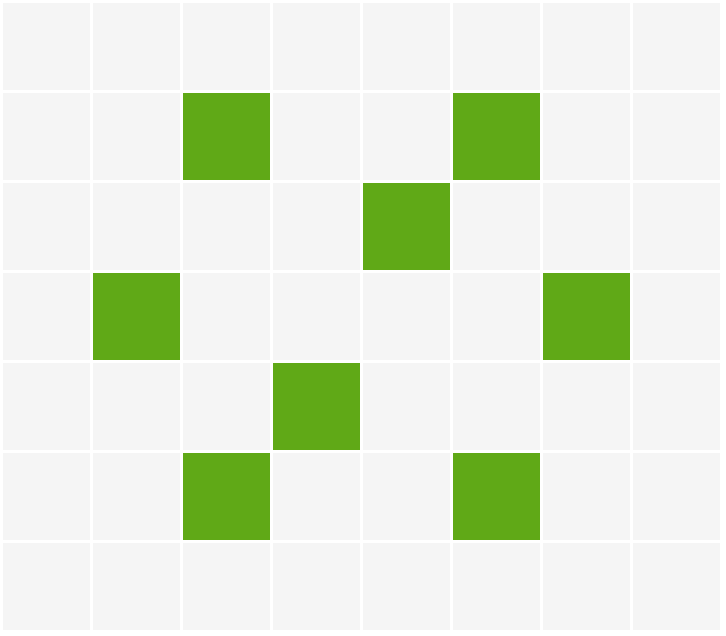

The diagram above was exported from draw.io. Its source (the exported page's mxGraphModel, read from the mxfile embedded in the PNG):
<mxGraphModel dx="66" dy="297" grid="1" gridSize="10" guides="1" tooltips="1" connect="1" arrows="1" fold="1" page="0" pageScale="1" pageWidth="827" pageHeight="1169" background="#ffffff" math="0" shadow="0">
  <root>
    <mxCell id="0" />
    <mxCell id="1" parent="0" />
    <mxCell id="20" value="" style="rounded=0;whiteSpace=wrap;html=1;fillColor=#f5f5f5;fontColor=#333333;strokeColor=#ffffff;" parent="1" vertex="1">
      <mxGeometry x="560" width="30" height="30" as="geometry" />
    </mxCell>
    <mxCell id="40" value="" style="rounded=0;whiteSpace=wrap;html=1;fillColor=#f5f5f5;fontColor=#333333;strokeColor=#ffffff;" parent="1" vertex="1">
      <mxGeometry x="590" width="30" height="30" as="geometry" />
    </mxCell>
    <mxCell id="41" value="" style="rounded=0;whiteSpace=wrap;html=1;fillColor=#f5f5f5;fontColor=#333333;strokeColor=#ffffff;" parent="1" vertex="1">
      <mxGeometry x="620" width="30" height="30" as="geometry" />
    </mxCell>
    <mxCell id="42" value="" style="rounded=0;whiteSpace=wrap;html=1;fillColor=#f5f5f5;fontColor=#333333;strokeColor=#ffffff;" parent="1" vertex="1">
      <mxGeometry x="650" width="30" height="30" as="geometry" />
    </mxCell>
    <mxCell id="43" value="" style="rounded=0;whiteSpace=wrap;html=1;fillColor=#f5f5f5;fontColor=#333333;strokeColor=#ffffff;" parent="1" vertex="1">
      <mxGeometry x="680" width="30" height="30" as="geometry" />
    </mxCell>
    <mxCell id="44" value="" style="rounded=0;whiteSpace=wrap;html=1;fillColor=#f5f5f5;fontColor=#333333;strokeColor=#ffffff;" parent="1" vertex="1">
      <mxGeometry x="560" y="30" width="30" height="30" as="geometry" />
    </mxCell>
    <mxCell id="45" value="" style="rounded=0;whiteSpace=wrap;html=1;fillColor=#f5f5f5;fontColor=#333333;strokeColor=#ffffff;" parent="1" vertex="1">
      <mxGeometry x="590" y="30" width="30" height="30" as="geometry" />
    </mxCell>
    <mxCell id="46" value="" style="rounded=0;whiteSpace=wrap;html=1;fillColor=#60a917;fontColor=#ffffff;strokeColor=#ffffff;" parent="1" vertex="1">
      <mxGeometry x="620" y="30" width="30" height="30" as="geometry" />
    </mxCell>
    <mxCell id="47" value="" style="rounded=0;whiteSpace=wrap;html=1;fillColor=#f5f5f5;fontColor=#333333;strokeColor=#ffffff;" parent="1" vertex="1">
      <mxGeometry x="650" y="30" width="30" height="30" as="geometry" />
    </mxCell>
    <mxCell id="48" value="" style="rounded=0;whiteSpace=wrap;html=1;fillColor=#f5f5f5;fontColor=#333333;strokeColor=#ffffff;" parent="1" vertex="1">
      <mxGeometry x="680" y="30" width="30" height="30" as="geometry" />
    </mxCell>
    <mxCell id="49" value="" style="rounded=0;whiteSpace=wrap;html=1;fillColor=#f5f5f5;fontColor=#333333;strokeColor=#ffffff;" parent="1" vertex="1">
      <mxGeometry x="560" y="60" width="30" height="30" as="geometry" />
    </mxCell>
    <mxCell id="50" value="" style="rounded=0;whiteSpace=wrap;html=1;fillColor=#f5f5f5;fontColor=#333333;strokeColor=#ffffff;" parent="1" vertex="1">
      <mxGeometry x="590" y="60" width="30" height="30" as="geometry" />
    </mxCell>
    <mxCell id="51" value="" style="rounded=0;whiteSpace=wrap;html=1;fillColor=#f5f5f5;fontColor=#333333;strokeColor=#ffffff;" parent="1" vertex="1">
      <mxGeometry x="620" y="60" width="30" height="30" as="geometry" />
    </mxCell>
    <mxCell id="52" value="" style="rounded=0;whiteSpace=wrap;html=1;fillColor=#f5f5f5;fontColor=#333333;strokeColor=#ffffff;" parent="1" vertex="1">
      <mxGeometry x="650" y="60" width="30" height="30" as="geometry" />
    </mxCell>
    <mxCell id="53" value="" style="rounded=0;whiteSpace=wrap;html=1;fillColor=#60a917;fontColor=#ffffff;strokeColor=#ffffff;" parent="1" vertex="1">
      <mxGeometry x="680" y="60" width="30" height="30" as="geometry" />
    </mxCell>
    <mxCell id="54" value="" style="rounded=0;whiteSpace=wrap;html=1;fillColor=#f5f5f5;fontColor=#333333;strokeColor=#ffffff;" parent="1" vertex="1">
      <mxGeometry x="560" y="90" width="30" height="30" as="geometry" />
    </mxCell>
    <mxCell id="55" value="" style="rounded=0;whiteSpace=wrap;html=1;fillColor=#60a917;fontColor=#ffffff;strokeColor=#ffffff;" parent="1" vertex="1">
      <mxGeometry x="590" y="90" width="30" height="30" as="geometry" />
    </mxCell>
    <mxCell id="56" value="" style="rounded=0;whiteSpace=wrap;html=1;fillColor=#f5f5f5;fontColor=#333333;strokeColor=#ffffff;" parent="1" vertex="1">
      <mxGeometry x="620" y="90" width="30" height="30" as="geometry" />
    </mxCell>
    <mxCell id="57" value="" style="rounded=0;whiteSpace=wrap;html=1;fillColor=#f5f5f5;fontColor=#333333;strokeColor=#ffffff;" parent="1" vertex="1">
      <mxGeometry x="650" y="90" width="30" height="30" as="geometry" />
    </mxCell>
    <mxCell id="58" value="" style="rounded=0;whiteSpace=wrap;html=1;fillColor=#f5f5f5;fontColor=#333333;strokeColor=#ffffff;" parent="1" vertex="1">
      <mxGeometry x="680" y="90" width="30" height="30" as="geometry" />
    </mxCell>
    <mxCell id="59" value="" style="rounded=0;whiteSpace=wrap;html=1;fillColor=#f5f5f5;fontColor=#333333;strokeColor=#ffffff;" vertex="1" parent="1">
      <mxGeometry x="710" width="30" height="30" as="geometry" />
    </mxCell>
    <mxCell id="60" value="" style="rounded=0;whiteSpace=wrap;html=1;fillColor=#f5f5f5;fontColor=#333333;strokeColor=#ffffff;" vertex="1" parent="1">
      <mxGeometry x="740" width="30" height="30" as="geometry" />
    </mxCell>
    <mxCell id="61" value="" style="rounded=0;whiteSpace=wrap;html=1;fillColor=#f5f5f5;fontColor=#333333;strokeColor=#ffffff;" vertex="1" parent="1">
      <mxGeometry x="770" width="30" height="30" as="geometry" />
    </mxCell>
    <mxCell id="62" value="" style="rounded=0;whiteSpace=wrap;html=1;fillColor=#60a917;fontColor=#ffffff;strokeColor=#ffffff;" vertex="1" parent="1">
      <mxGeometry x="710" y="30" width="30" height="30" as="geometry" />
    </mxCell>
    <mxCell id="63" value="" style="rounded=0;whiteSpace=wrap;html=1;fillColor=#f5f5f5;fontColor=#333333;strokeColor=#ffffff;" vertex="1" parent="1">
      <mxGeometry x="740" y="30" width="30" height="30" as="geometry" />
    </mxCell>
    <mxCell id="64" value="" style="rounded=0;whiteSpace=wrap;html=1;fillColor=#f5f5f5;fontColor=#333333;strokeColor=#ffffff;" vertex="1" parent="1">
      <mxGeometry x="770" y="30" width="30" height="30" as="geometry" />
    </mxCell>
    <mxCell id="65" value="" style="rounded=0;whiteSpace=wrap;html=1;fillColor=#f5f5f5;fontColor=#333333;strokeColor=#ffffff;" vertex="1" parent="1">
      <mxGeometry x="710" y="60" width="30" height="30" as="geometry" />
    </mxCell>
    <mxCell id="66" value="" style="rounded=0;whiteSpace=wrap;html=1;fillColor=#f5f5f5;fontColor=#333333;strokeColor=#ffffff;" vertex="1" parent="1">
      <mxGeometry x="740" y="60" width="30" height="30" as="geometry" />
    </mxCell>
    <mxCell id="67" value="" style="rounded=0;whiteSpace=wrap;html=1;fillColor=#f5f5f5;fontColor=#333333;strokeColor=#ffffff;" vertex="1" parent="1">
      <mxGeometry x="770" y="60" width="30" height="30" as="geometry" />
    </mxCell>
    <mxCell id="68" value="" style="rounded=0;whiteSpace=wrap;html=1;fillColor=#f5f5f5;fontColor=#333333;strokeColor=#ffffff;" vertex="1" parent="1">
      <mxGeometry x="710" y="90" width="30" height="30" as="geometry" />
    </mxCell>
    <mxCell id="69" value="" style="rounded=0;whiteSpace=wrap;html=1;fillColor=#60a917;fontColor=#ffffff;strokeColor=#ffffff;" vertex="1" parent="1">
      <mxGeometry x="740" y="90" width="30" height="30" as="geometry" />
    </mxCell>
    <mxCell id="70" value="" style="rounded=0;whiteSpace=wrap;html=1;fillColor=#f5f5f5;fontColor=#333333;strokeColor=#ffffff;" vertex="1" parent="1">
      <mxGeometry x="770" y="90" width="30" height="30" as="geometry" />
    </mxCell>
    <mxCell id="71" value="" style="rounded=0;whiteSpace=wrap;html=1;fillColor=#f5f5f5;fontColor=#333333;strokeColor=#ffffff;" vertex="1" parent="1">
      <mxGeometry x="560" y="120" width="30" height="30" as="geometry" />
    </mxCell>
    <mxCell id="72" value="" style="rounded=0;whiteSpace=wrap;html=1;fillColor=#f5f5f5;fontColor=#333333;strokeColor=#ffffff;" vertex="1" parent="1">
      <mxGeometry x="590" y="120" width="30" height="30" as="geometry" />
    </mxCell>
    <mxCell id="73" value="" style="rounded=0;whiteSpace=wrap;html=1;fillColor=#f5f5f5;fontColor=#333333;strokeColor=#ffffff;" vertex="1" parent="1">
      <mxGeometry x="620" y="120" width="30" height="30" as="geometry" />
    </mxCell>
    <mxCell id="74" value="" style="rounded=0;whiteSpace=wrap;html=1;fillColor=#60a917;fontColor=#ffffff;strokeColor=#ffffff;" vertex="1" parent="1">
      <mxGeometry x="650" y="120" width="30" height="30" as="geometry" />
    </mxCell>
    <mxCell id="75" value="" style="rounded=0;whiteSpace=wrap;html=1;fillColor=#f5f5f5;fontColor=#333333;strokeColor=#ffffff;" vertex="1" parent="1">
      <mxGeometry x="680" y="120" width="30" height="30" as="geometry" />
    </mxCell>
    <mxCell id="76" value="" style="rounded=0;whiteSpace=wrap;html=1;fillColor=#f5f5f5;fontColor=#333333;strokeColor=#ffffff;" vertex="1" parent="1">
      <mxGeometry x="560" y="150" width="30" height="30" as="geometry" />
    </mxCell>
    <mxCell id="77" value="" style="rounded=0;whiteSpace=wrap;html=1;fillColor=#f5f5f5;fontColor=#333333;strokeColor=#ffffff;" vertex="1" parent="1">
      <mxGeometry x="590" y="150" width="30" height="30" as="geometry" />
    </mxCell>
    <mxCell id="78" value="" style="rounded=0;whiteSpace=wrap;html=1;fillColor=#60a917;fontColor=#ffffff;strokeColor=#ffffff;" vertex="1" parent="1">
      <mxGeometry x="620" y="150" width="30" height="30" as="geometry" />
    </mxCell>
    <mxCell id="79" value="" style="rounded=0;whiteSpace=wrap;html=1;fillColor=#f5f5f5;fontColor=#333333;strokeColor=#ffffff;" vertex="1" parent="1">
      <mxGeometry x="650" y="150" width="30" height="30" as="geometry" />
    </mxCell>
    <mxCell id="80" value="" style="rounded=0;whiteSpace=wrap;html=1;fillColor=#f5f5f5;fontColor=#333333;strokeColor=#ffffff;" vertex="1" parent="1">
      <mxGeometry x="680" y="150" width="30" height="30" as="geometry" />
    </mxCell>
    <mxCell id="81" value="" style="rounded=0;whiteSpace=wrap;html=1;fillColor=#f5f5f5;fontColor=#333333;strokeColor=#ffffff;" vertex="1" parent="1">
      <mxGeometry x="560" y="180" width="30" height="30" as="geometry" />
    </mxCell>
    <mxCell id="82" value="" style="rounded=0;whiteSpace=wrap;html=1;fillColor=#f5f5f5;fontColor=#333333;strokeColor=#ffffff;" vertex="1" parent="1">
      <mxGeometry x="590" y="180" width="30" height="30" as="geometry" />
    </mxCell>
    <mxCell id="83" value="" style="rounded=0;whiteSpace=wrap;html=1;fillColor=#f5f5f5;fontColor=#333333;strokeColor=#ffffff;" vertex="1" parent="1">
      <mxGeometry x="620" y="180" width="30" height="30" as="geometry" />
    </mxCell>
    <mxCell id="84" value="" style="rounded=0;whiteSpace=wrap;html=1;fillColor=#f5f5f5;fontColor=#333333;strokeColor=#ffffff;" vertex="1" parent="1">
      <mxGeometry x="650" y="180" width="30" height="30" as="geometry" />
    </mxCell>
    <mxCell id="85" value="" style="rounded=0;whiteSpace=wrap;html=1;fillColor=#f5f5f5;fontColor=#333333;strokeColor=#ffffff;" vertex="1" parent="1">
      <mxGeometry x="680" y="180" width="30" height="30" as="geometry" />
    </mxCell>
    <mxCell id="91" value="" style="rounded=0;whiteSpace=wrap;html=1;fillColor=#f5f5f5;fontColor=#333333;strokeColor=#ffffff;" vertex="1" parent="1">
      <mxGeometry x="710" y="120" width="30" height="30" as="geometry" />
    </mxCell>
    <mxCell id="92" value="" style="rounded=0;whiteSpace=wrap;html=1;fillColor=#f5f5f5;fontColor=#333333;strokeColor=#ffffff;" vertex="1" parent="1">
      <mxGeometry x="740" y="120" width="30" height="30" as="geometry" />
    </mxCell>
    <mxCell id="93" value="" style="rounded=0;whiteSpace=wrap;html=1;fillColor=#f5f5f5;fontColor=#333333;strokeColor=#ffffff;" vertex="1" parent="1">
      <mxGeometry x="770" y="120" width="30" height="30" as="geometry" />
    </mxCell>
    <mxCell id="94" value="" style="rounded=0;whiteSpace=wrap;html=1;fillColor=#60a917;fontColor=#ffffff;strokeColor=#ffffff;" vertex="1" parent="1">
      <mxGeometry x="710" y="150" width="30" height="30" as="geometry" />
    </mxCell>
    <mxCell id="95" value="" style="rounded=0;whiteSpace=wrap;html=1;fillColor=#f5f5f5;fontColor=#333333;strokeColor=#ffffff;" vertex="1" parent="1">
      <mxGeometry x="740" y="150" width="30" height="30" as="geometry" />
    </mxCell>
    <mxCell id="96" value="" style="rounded=0;whiteSpace=wrap;html=1;fillColor=#f5f5f5;fontColor=#333333;strokeColor=#ffffff;" vertex="1" parent="1">
      <mxGeometry x="770" y="150" width="30" height="30" as="geometry" />
    </mxCell>
    <mxCell id="97" value="" style="rounded=0;whiteSpace=wrap;html=1;fillColor=#f5f5f5;fontColor=#333333;strokeColor=#ffffff;" vertex="1" parent="1">
      <mxGeometry x="710" y="180" width="30" height="30" as="geometry" />
    </mxCell>
    <mxCell id="98" value="" style="rounded=0;whiteSpace=wrap;html=1;fillColor=#f5f5f5;fontColor=#333333;strokeColor=#ffffff;" vertex="1" parent="1">
      <mxGeometry x="740" y="180" width="30" height="30" as="geometry" />
    </mxCell>
    <mxCell id="99" value="" style="rounded=0;whiteSpace=wrap;html=1;fillColor=#f5f5f5;fontColor=#333333;strokeColor=#ffffff;" vertex="1" parent="1">
      <mxGeometry x="770" y="180" width="30" height="30" as="geometry" />
    </mxCell>
  </root>
</mxGraphModel>